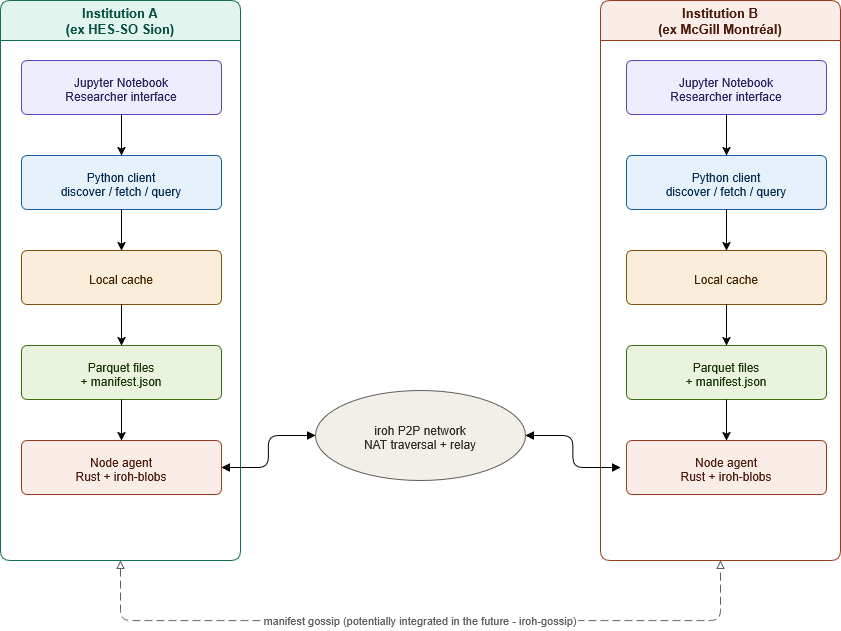

The diagram above was exported from draw.io. Its source (the exported page's mxGraphModel, read from the mxfile embedded in the PNG):
<mxGraphModel dx="954" dy="751" grid="1" gridSize="10" guides="1" tooltips="1" connect="1" arrows="1" fold="1" page="1" pageScale="1" pageWidth="1169" pageHeight="827" math="0" shadow="0">
  <root>
    <mxCell id="0" />
    <mxCell id="1" parent="0" />
    <mxCell id="instA" parent="1" style="swimlane;startSize=40;fillColor=#E1F5EE;strokeColor=#0F6E56;fontColor=#085041;fontStyle=1;fontSize=13;rounded=1;arcSize=8;" value="Institution A&#10;(ex HES-SO Sion)" vertex="1">
      <mxGeometry height="560" width="240" x="40" y="40" as="geometry" />
    </mxCell>
    <mxCell id="A5" parent="instA" style="rounded=1;arcSize=10;fillColor=#EEEDFE;strokeColor=#534AB7;fontColor=#26215C;fontSize=12;align=center;spacingTop=4;" value="Jupyter Notebook&#10;Researcher interface" vertex="1">
      <mxGeometry height="54" width="200" x="21" y="60" as="geometry" />
    </mxCell>
    <mxCell id="A4" parent="instA" style="rounded=1;arcSize=10;fillColor=#E6F1FB;strokeColor=#185FA5;fontColor=#042C53;fontSize=12;align=center;spacingTop=4;" value="Python client&#10;discover / fetch / query" vertex="1">
      <mxGeometry height="54" width="200" x="21" y="155" as="geometry" />
    </mxCell>
    <mxCell id="A3" parent="instA" style="rounded=1;arcSize=10;fillColor=#FAEEDA;strokeColor=#854F0B;fontColor=#412402;fontSize=12;align=center;spacingTop=4;" value="Local cache" vertex="1">
      <mxGeometry height="54" width="200" x="21" y="250" as="geometry" />
    </mxCell>
    <mxCell id="A2" parent="instA" style="rounded=1;arcSize=10;fillColor=#EAF3DE;strokeColor=#3B6D11;fontColor=#173404;fontSize=12;align=center;spacingTop=4;" value="Parquet files&#10;+ manifest.json" vertex="1">
      <mxGeometry height="54" width="200" x="21" y="345" as="geometry" />
    </mxCell>
    <mxCell id="A1" parent="instA" style="rounded=1;arcSize=10;fillColor=#FAECE7;strokeColor=#993C1D;fontColor=#4A1B0C;fontSize=12;align=center;spacingTop=4;" value="Node agent&#10;Rust + iroh-blobs" vertex="1">
      <mxGeometry height="54" width="200" x="21" y="440" as="geometry" />
    </mxCell>
    <mxCell id="eA54" edge="1" parent="instA" source="A5" style="edgeStyle=orthogonalEdgeStyle;" target="A4">
      <mxGeometry relative="1" as="geometry" />
    </mxCell>
    <mxCell id="eA43" edge="1" parent="instA" source="A4" style="edgeStyle=orthogonalEdgeStyle;" target="A3">
      <mxGeometry relative="1" as="geometry" />
    </mxCell>
    <mxCell id="eA32" edge="1" parent="instA" source="A3" style="edgeStyle=orthogonalEdgeStyle;" target="A2">
      <mxGeometry relative="1" as="geometry" />
    </mxCell>
    <mxCell id="eA21" edge="1" parent="instA" source="A2" style="edgeStyle=orthogonalEdgeStyle;" target="A1">
      <mxGeometry relative="1" as="geometry" />
    </mxCell>
    <mxCell id="instB" parent="1" style="swimlane;startSize=40;fillColor=#FAECE7;strokeColor=#993C1D;fontColor=#4A1B0C;fontStyle=1;fontSize=13;rounded=1;arcSize=8;" value="Institution B&#10;(ex McGill Montréal)" vertex="1">
      <mxGeometry height="560" width="240" x="640" y="40" as="geometry" />
    </mxCell>
    <mxCell id="eB54" edge="1" parent="instB" style="edgeStyle=orthogonalEdgeStyle;" target="B4">
      <mxGeometry relative="1" as="geometry">
        <mxPoint x="120" y="113.99999999999989" as="sourcePoint" />
      </mxGeometry>
    </mxCell>
    <mxCell id="eB43" edge="1" parent="instB" style="edgeStyle=orthogonalEdgeStyle;" target="B3">
      <mxGeometry relative="1" as="geometry">
        <mxPoint x="120" y="209" as="sourcePoint" />
      </mxGeometry>
    </mxCell>
    <mxCell id="eB32" edge="1" parent="instB" style="edgeStyle=orthogonalEdgeStyle;" target="B2">
      <mxGeometry relative="1" as="geometry">
        <mxPoint x="120" y="304" as="sourcePoint" />
      </mxGeometry>
    </mxCell>
    <mxCell id="eB21" edge="1" parent="instB" source="B2" style="edgeStyle=orthogonalEdgeStyle;">
      <mxGeometry relative="1" as="geometry">
        <mxPoint x="120" y="440" as="targetPoint" />
      </mxGeometry>
    </mxCell>
    <mxCell id="iroh" parent="1" style="ellipse;fillColor=#F1EFE8;strokeColor=#5F5E5A;fontColor=#2C2C2A;fontSize=12;align=center;spacingTop=4;" value="iroh P2P network&#10;NAT traversal + relay" vertex="1">
      <mxGeometry height="90" width="210" x="355" y="430" as="geometry" />
    </mxCell>
    <mxCell id="eA1iroh" edge="1" parent="1" source="A1" style="edgeStyle=orthogonalEdgeStyle;endArrow=block;startArrow=block;endFill=1;startFill=1;fontSize=11;" target="iroh" value="">
      <mxGeometry relative="1" as="geometry" />
    </mxCell>
    <mxCell id="eB1iroh" edge="1" parent="1" style="edgeStyle=orthogonalEdgeStyle;endArrow=block;startArrow=block;endFill=1;startFill=1;fontSize=11;" target="iroh" value="">
      <mxGeometry relative="1" as="geometry">
        <mxPoint x="660" y="507" as="sourcePoint" />
      </mxGeometry>
    </mxCell>
    <mxCell id="gossip" edge="1" parent="1" source="instA" style="edgeStyle=orthogonalEdgeStyle;dashed=1;dashPattern=8 4;endArrow=block;startArrow=block;endFill=0;startFill=0;fontSize=11;strokeColor=#5F5E5A;fontColor=#5F5E5A;exitX=0.5;exitY=1;exitDx=0;exitDy=0;entryX=0.5;entryY=1;entryDx=0;entryDy=0;" target="instB" value="manifest gossip (potentially integrated in the future - iroh-gossip)">
      <mxGeometry relative="1" as="geometry">
        <Array as="points">
          <mxPoint x="160" y="660" />
          <mxPoint x="760" y="660" />
        </Array>
      </mxGeometry>
    </mxCell>
    <mxCell id="7jBAYF_LbkQisb1ZkB-O-1" parent="1" style="rounded=1;arcSize=10;fillColor=#EEEDFE;strokeColor=#534AB7;fontColor=#26215C;fontSize=12;align=center;spacingTop=4;" value="Jupyter Notebook&#10;Researcher interface" vertex="1">
      <mxGeometry height="54" width="200" x="666" y="100" as="geometry" />
    </mxCell>
    <mxCell id="7jBAYF_LbkQisb1ZkB-O-2" parent="1" style="rounded=1;arcSize=10;fillColor=#E6F1FB;strokeColor=#185FA5;fontColor=#042C53;fontSize=12;align=center;spacingTop=4;" value="Python client&#10;discover / fetch / query" vertex="1">
      <mxGeometry height="54" width="200" x="666" y="195" as="geometry" />
    </mxCell>
    <mxCell id="7jBAYF_LbkQisb1ZkB-O-3" parent="1" style="rounded=1;arcSize=10;fillColor=#FAEEDA;strokeColor=#854F0B;fontColor=#412402;fontSize=12;align=center;spacingTop=4;" value="Local cache" vertex="1">
      <mxGeometry height="54" width="200" x="666" y="290" as="geometry" />
    </mxCell>
    <mxCell id="7jBAYF_LbkQisb1ZkB-O-4" parent="1" style="rounded=1;arcSize=10;fillColor=#EAF3DE;strokeColor=#3B6D11;fontColor=#173404;fontSize=12;align=center;spacingTop=4;" value="Parquet files&#10;+ manifest.json" vertex="1">
      <mxGeometry height="54" width="200" x="666" y="385" as="geometry" />
    </mxCell>
    <mxCell id="7jBAYF_LbkQisb1ZkB-O-5" parent="1" style="rounded=1;arcSize=10;fillColor=#FAECE7;strokeColor=#993C1D;fontColor=#4A1B0C;fontSize=12;align=center;spacingTop=4;" value="Node agent&#10;Rust + iroh-blobs" vertex="1">
      <mxGeometry height="54" width="200" x="666" y="480" as="geometry" />
    </mxCell>
    <mxCell id="7jBAYF_LbkQisb1ZkB-O-6" edge="1" parent="1" source="7jBAYF_LbkQisb1ZkB-O-1" style="edgeStyle=orthogonalEdgeStyle;exitX=0.5;exitY=1;exitDx=0;exitDy=0;entryX=0.5;entryY=0;entryDx=0;entryDy=0;" target="7jBAYF_LbkQisb1ZkB-O-2">
      <mxGeometry relative="1" as="geometry">
        <mxPoint x="240" y="170" as="sourcePoint" />
        <mxPoint x="240" y="211" as="targetPoint" />
      </mxGeometry>
    </mxCell>
    <mxCell id="7jBAYF_LbkQisb1ZkB-O-7" edge="1" parent="1" source="7jBAYF_LbkQisb1ZkB-O-2" style="edgeStyle=orthogonalEdgeStyle;exitX=0.5;exitY=1;exitDx=0;exitDy=0;entryX=0.5;entryY=0;entryDx=0;entryDy=0;" target="7jBAYF_LbkQisb1ZkB-O-3">
      <mxGeometry relative="1" as="geometry">
        <mxPoint x="850" y="160" as="sourcePoint" />
        <mxPoint x="850" y="201" as="targetPoint" />
      </mxGeometry>
    </mxCell>
    <mxCell id="7jBAYF_LbkQisb1ZkB-O-8" edge="1" parent="1" source="7jBAYF_LbkQisb1ZkB-O-3" style="edgeStyle=orthogonalEdgeStyle;exitX=0.5;exitY=1;exitDx=0;exitDy=0;entryX=0.5;entryY=0;entryDx=0;entryDy=0;" target="7jBAYF_LbkQisb1ZkB-O-4">
      <mxGeometry relative="1" as="geometry">
        <mxPoint x="600" y="270" as="sourcePoint" />
        <mxPoint x="600" y="311" as="targetPoint" />
      </mxGeometry>
    </mxCell>
    <mxCell id="7jBAYF_LbkQisb1ZkB-O-9" edge="1" parent="1" source="7jBAYF_LbkQisb1ZkB-O-4" style="edgeStyle=orthogonalEdgeStyle;exitX=0.5;exitY=1;exitDx=0;exitDy=0;entryX=0.5;entryY=0;entryDx=0;entryDy=0;" target="7jBAYF_LbkQisb1ZkB-O-5">
      <mxGeometry relative="1" as="geometry">
        <mxPoint x="760" y="460" as="sourcePoint" />
        <mxPoint x="760" y="501" as="targetPoint" />
      </mxGeometry>
    </mxCell>
  </root>
</mxGraphModel>